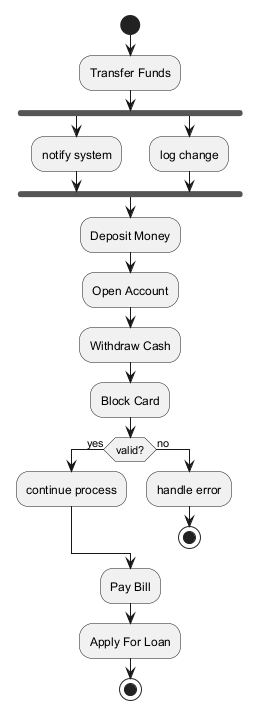

The diagram above was rendered by PlantUML. Its source (embedded in the PNG):
@startuml
skinparam backgroundColor #FFFFFF
skinparam classBackgroundColor #E8F4FA
skinparam classBorderColor #2C7DA0
start
:Transfer Funds;
fork
:notify system;
fork again
:log change;
end fork
:Deposit Money;
:Open Account;
:Withdraw Cash;
:Block Card;
if (valid?) then (yes)
:continue process;
else (no)
:handle error;
stop
endif
:Pay Bill;
:Apply For Loan;
stop
@enduml